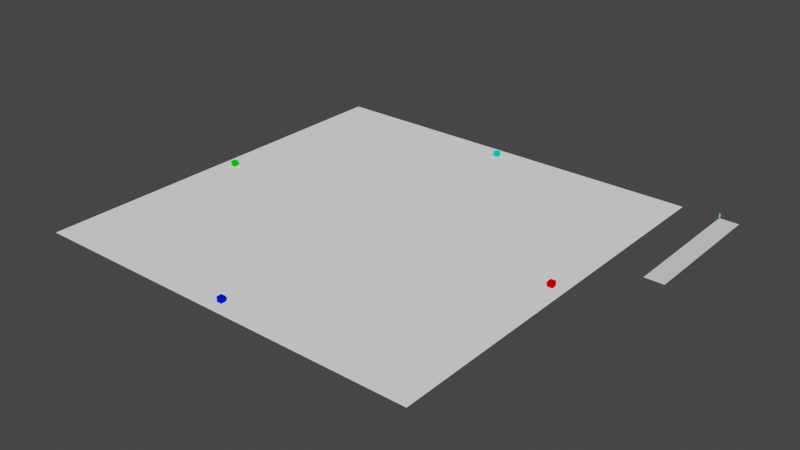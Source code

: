 # Source: map.blend  (saved by Blender 2.82.7; exported with 4.5.12 LTS)
import bpy
from mathutils import Matrix  # noqa: F401  (used for matrix-valued properties, if any)

bpy.ops.wm.read_factory_settings(use_empty=True)
scene = bpy.context.scene
scene.name = 'Scene'

# ---- collections
col_castles = bpy.data.collections.new('castles'); scene.collection.children.link(col_castles)
col_units = bpy.data.collections.new('units'); scene.collection.children.link(col_units)
col_area = bpy.data.collections.new('area'); scene.collection.children.link(col_area)
col_decoration = bpy.data.collections.new('decoration'); scene.collection.children.link(col_decoration)
col_trees = bpy.data.collections.new('trees'); col_decoration.children.link(col_trees)
col_editor_only = bpy.data.collections.new('editor-only'); scene.collection.children.link(col_editor_only)

# ---- materials (node trees are filled in below, after node groups)
mat_cube1_color = bpy.data.materials.new('Cube1_color')
mat_cube1_color.use_transparent_shadow = False
mat_cube1_color.diffuse_color = (0.8, 0.0, 0.0, 1.0)
mat_cube2_color = bpy.data.materials.new('Cube2_color')
mat_cube2_color.use_transparent_shadow = False
mat_cube2_color.diffuse_color = (0.0, 0.007506, 0.8, 1.0)
mat_cube3_color = bpy.data.materials.new('Cube3_color')
mat_cube3_color.use_transparent_shadow = False
mat_cube3_color.diffuse_color = (0.0, 0.8, 0.00244, 1.0)
mat_cube4_color = bpy.data.materials.new('Cube4_color')
mat_cube4_color.use_transparent_shadow = False
mat_cube4_color.diffuse_color = (0.0, 0.8, 0.645, 1.0)
mat_material = bpy.data.materials.new('Material')
mat_material.use_transparent_shadow = False
mat_material.diffuse_color = (0.2428, 0.8, 0.3276, 1.0)
mat_ground_color = bpy.data.materials.new('ground-color')
mat_ground_color.use_transparent_shadow = False
mat_ground_color.diffuse_color = (1.0, 1.0, 1.0, 1.0)

# ---- material node trees

# ---- world
world_world = bpy.data.worlds.new('World'); scene.world = world_world
world_world.color = (0.05088, 0.05088, 0.05088)
world_world.use_sun_shadow = False
world_world.sun_shadow_jitter_overblur = 0.0

# ---- meshes
me_cube_001 = bpy.data.meshes.new('Cube.001')
me_cube_001.from_pydata([(-1.0, -1.0, -1.0), (-1.0, -1.0, 1.0), (-1.0, 1.0, -1.0), (-1.0, 1.0, 1.0), (1.0, -1.0, -1.0), (1.0, -1.0, 1.0), (1.0, 1.0, -1.0), (1.0, 1.0, 1.0)], [], [(0, 1, 3, 2), (2, 3, 7, 6), (6, 7, 5, 4), (4, 5, 1, 0), (2, 6, 4, 0), (7, 3, 1, 5)])
_uv = me_cube_001.uv_layers.new(name='UVMap')
_uv.uv.foreach_set('vector', [0.375, 0.0, 0.625, 0.0, 0.625, 0.25, 0.375, 0.25, 0.375, 0.25, 0.625, 0.25, 0.625, 0.5, 0.375, 0.5, 0.375, 0.5, 0.625, 0.5, 0.625, 0.75, 0.375, 0.75, 0.375, 0.75, 0.625, 0.75, 0.625, 1.0, 0.375, 1.0, 0.125, 0.5, 0.375, 0.5, 0.375, 0.75, 0.125, 0.75, 0.625, 0.5, 0.875, 0.5, 0.875, 0.75, 0.625, 0.75])
me_cube_001.materials.append(mat_cube1_color)
me_cube_001.use_remesh_fix_poles = True
me_cube_001.use_remesh_preserve_attributes = False
me_cube_001.use_mirror_vertex_groups = False
me_cube_001.update()
me_cube_002 = bpy.data.meshes.new('Cube.002')
me_cube_002.from_pydata([(-1.0, -1.0, -1.0), (-1.0, -1.0, 1.0), (-1.0, 1.0, -1.0), (-1.0, 1.0, 1.0), (1.0, -1.0, -1.0), (1.0, -1.0, 1.0), (1.0, 1.0, -1.0), (1.0, 1.0, 1.0)], [], [(0, 1, 3, 2), (2, 3, 7, 6), (6, 7, 5, 4), (4, 5, 1, 0), (2, 6, 4, 0), (7, 3, 1, 5)])
_uv = me_cube_002.uv_layers.new(name='UVMap')
_uv.uv.foreach_set('vector', [0.375, 0.0, 0.625, 0.0, 0.625, 0.25, 0.375, 0.25, 0.375, 0.25, 0.625, 0.25, 0.625, 0.5, 0.375, 0.5, 0.375, 0.5, 0.625, 0.5, 0.625, 0.75, 0.375, 0.75, 0.375, 0.75, 0.625, 0.75, 0.625, 1.0, 0.375, 1.0, 0.125, 0.5, 0.375, 0.5, 0.375, 0.75, 0.125, 0.75, 0.625, 0.5, 0.875, 0.5, 0.875, 0.75, 0.625, 0.75])
me_cube_002.materials.append(mat_cube2_color)
me_cube_002.use_remesh_fix_poles = True
me_cube_002.use_remesh_preserve_attributes = False
me_cube_002.use_mirror_vertex_groups = False
me_cube_002.update()
me_cube_004 = bpy.data.meshes.new('Cube.004')
me_cube_004.from_pydata([(-1.0, -1.0, -1.0), (-1.0, -1.0, 1.0), (-1.0, 1.0, -1.0), (-1.0, 1.0, 1.0), (1.0, -1.0, -1.0), (1.0, -1.0, 1.0), (1.0, 1.0, -1.0), (1.0, 1.0, 1.0)], [], [(0, 1, 3, 2), (2, 3, 7, 6), (6, 7, 5, 4), (4, 5, 1, 0), (2, 6, 4, 0), (7, 3, 1, 5)])
_uv = me_cube_004.uv_layers.new(name='UVMap')
_uv.uv.foreach_set('vector', [0.375, 0.0, 0.625, 0.0, 0.625, 0.25, 0.375, 0.25, 0.375, 0.25, 0.625, 0.25, 0.625, 0.5, 0.375, 0.5, 0.375, 0.5, 0.625, 0.5, 0.625, 0.75, 0.375, 0.75, 0.375, 0.75, 0.625, 0.75, 0.625, 1.0, 0.375, 1.0, 0.125, 0.5, 0.375, 0.5, 0.375, 0.75, 0.125, 0.75, 0.625, 0.5, 0.875, 0.5, 0.875, 0.75, 0.625, 0.75])
me_cube_004.materials.append(mat_cube3_color)
me_cube_004.use_remesh_fix_poles = True
me_cube_004.use_remesh_preserve_attributes = False
me_cube_004.use_mirror_vertex_groups = False
me_cube_004.update()
me_cube_003 = bpy.data.meshes.new('Cube.003')
me_cube_003.from_pydata([(-1.0, -1.0, -1.0), (-1.0, -1.0, 1.0), (-1.0, 1.0, -1.0), (-1.0, 1.0, 1.0), (1.0, -1.0, -1.0), (1.0, -1.0, 1.0), (1.0, 1.0, -1.0), (1.0, 1.0, 1.0)], [], [(0, 1, 3, 2), (2, 3, 7, 6), (6, 7, 5, 4), (4, 5, 1, 0), (2, 6, 4, 0), (7, 3, 1, 5)])
_uv = me_cube_003.uv_layers.new(name='UVMap')
_uv.uv.foreach_set('vector', [0.375, 0.0, 0.625, 0.0, 0.625, 0.25, 0.375, 0.25, 0.375, 0.25, 0.625, 0.25, 0.625, 0.5, 0.375, 0.5, 0.375, 0.5, 0.625, 0.5, 0.625, 0.75, 0.375, 0.75, 0.375, 0.75, 0.625, 0.75, 0.625, 1.0, 0.375, 1.0, 0.125, 0.5, 0.375, 0.5, 0.375, 0.75, 0.125, 0.75, 0.625, 0.5, 0.875, 0.5, 0.875, 0.75, 0.625, 0.75])
me_cube_003.materials.append(mat_cube4_color)
me_cube_003.use_remesh_fix_poles = True
me_cube_003.use_remesh_preserve_attributes = False
me_cube_003.use_mirror_vertex_groups = False
me_cube_003.update()
me_unit_type_1 = bpy.data.meshes.new('unit-type-1')
me_unit_type_1.from_pydata([(-0.1412, -0.2561, -0.2912), (-0.209, -0.3789, 0.4267), (-0.1412, 0.2534, -0.2912), (-0.209, 0.3761, 0.4267), (0.1402, -0.2561, -0.2912), (0.208, -0.3789, 0.4267), (0.1402, 0.2534, -0.2912), (0.208, 0.3761, 0.4267), (-0.1148, -0.2082, 0.7327), (-0.1148, 0.2055, 0.7327), (0.1137, -0.2082, 0.7327), (0.1137, 0.2055, 0.7327), (-0.2142, -0.1806, 1.099), (-0.2142, 0.1779, 1.099), (0.2131, -0.1806, 1.099), (0.2131, 0.1779, 1.099), (-0.1389, -0.1068, -0.5411), (-0.1412, -0.2561, -0.3783), (-0.1412, 0.2534, -0.3783), (-0.1389, 0.1041, -0.5411), (0.1402, -0.2561, -0.3783), (0.1308, -0.1068, -0.5411), (0.1402, 0.2534, -0.3783), (0.1308, 0.1041, -0.5411), (-0.1062, 0.1891, -1.012), (-0.1045, 0.0775, -1.013), (-0.1045, -0.08023, -1.013), (-0.1062, -0.1919, -1.012), (0.1043, 0.1891, -1.012), (0.09723, 0.0775, -1.013), (0.1043, -0.1919, -1.012), (0.09723, -0.08023, -1.013), (0.1021, -0.528, 0.5095), (-0.1032, -0.528, 0.5095), (0.08389, -0.5718, 0.6686), (-0.08494, -0.5718, 0.6686), (-0.1016, 0.5207, 0.5107), (0.1006, 0.5207, 0.5107), (-0.08366, 0.5476, 0.6688), (0.08261, 0.5476, 0.6688), (0.1021, -0.5451, 0.5061), (-0.1032, -0.5451, 0.5061), (0.08389, -0.5889, 0.5021), (-0.08494, -0.5889, 0.5021), (0.1021, -0.4952, 0.1091), (-0.1032, -0.4952, 0.1091), (0.08389, -0.539, 0.1051), (-0.08494, -0.539, 0.1051), (-0.1016, 0.5397, 0.5084), (0.1006, 0.5397, 0.5084), (-0.08366, 0.5665, 0.5086), (0.08261, 0.5665, 0.5086), (-0.1016, 0.5444, 0.1287), (0.1006, 0.5444, 0.1287), (-0.08366, 0.5713, 0.1289), (0.08261, 0.5713, 0.1289)], [], [(0, 1, 3, 2), (2, 3, 7, 6), (6, 7, 5, 4), (4, 5, 1, 0), (2, 6, 22, 18), (7, 3, 36, 37), (10, 11, 15, 14), (5, 7, 11, 10), (3, 1, 8, 9), (8, 1, 33, 35), (15, 13, 12, 14), (9, 8, 12, 13), (8, 10, 14, 12), (11, 9, 13, 15), (4, 0, 17, 20), (6, 4, 20, 22), (19, 23, 21, 16), (19, 16, 17, 18), (18, 22, 28, 24), (21, 23, 22, 20), (16, 21, 31, 26), (0, 2, 18, 17), (29, 25, 24, 28), (26, 31, 30, 27), (22, 23, 29, 28), (17, 16, 26, 27), (20, 17, 27, 30), (19, 18, 24, 25), (21, 20, 30, 31), (23, 19, 25, 29), (33, 32, 40, 41), (10, 8, 35, 34), (1, 5, 32, 33), (5, 10, 34, 32), (39, 37, 49, 51), (3, 9, 38, 36), (11, 7, 37, 39), (9, 11, 39, 38), (40, 42, 46, 44), (35, 33, 41, 43), (34, 35, 43, 42), (32, 34, 42, 40), (45, 44, 46, 47), (41, 40, 44, 45), (43, 41, 45, 47), (42, 43, 47, 46), (50, 51, 55, 54), (38, 39, 51, 50), (36, 38, 50, 48), (37, 36, 48, 49), (53, 52, 54, 55), (48, 50, 54, 52), (49, 48, 52, 53), (51, 49, 53, 55)])
_uv = me_unit_type_1.uv_layers.new(name='UVMap')
_uv.uv.foreach_set('vector', [0.375, 0.0, 0.625, 0.0, 0.625, 0.25, 0.375, 0.25, 0.375, 0.25, 0.625, 0.25, 0.625, 0.5, 0.375, 0.5, 0.375, 0.5, 0.625, 0.5, 0.625, 0.75, 0.375, 0.75, 0.375, 0.75, 0.625, 0.75, 0.625, 1.0, 0.375, 1.0, 0.375, 0.25, 0.375, 0.5, 0.375, 0.5, 0.375, 0.25, 0.625, 0.5, 0.625, 0.25, 0.625, 0.25, 0.625, 0.5, 0.625, 0.75, 0.625, 0.5, 0.625, 0.5, 0.625, 0.75, 0.625, 0.75, 0.625, 0.5, 0.625, 0.5, 0.625, 0.75, 0.625, 0.25, 0.625, 0.0, 0.625, 0.0, 0.625, 0.25, 0.625, 0.0, 0.625, 0.0, 0.625, 0.0, 0.625, 0.0, 0.625, 0.5, 0.875, 0.5, 0.875, 0.75, 0.625, 0.75, 0.625, 0.25, 0.625, 0.0, 0.625, 0.0, 0.625, 0.25, 0.625, 1.0, 0.625, 0.75, 0.625, 0.75, 0.625, 1.0, 0.625, 0.5, 0.625, 0.25, 0.625, 0.25, 0.625, 0.5, 0.375, 0.75, 0.375, 1.0, 0.375, 1.0, 0.375, 0.75, 0.375, 0.5, 0.375, 0.75, 0.375, 0.75, 0.375, 0.5, 0.1983, 0.5733, 0.3017, 0.5733, 0.3017, 0.6767, 0.1983, 0.6767, 0.1983, 0.5733, 0.1983, 0.6767, 0.125, 0.75, 0.125, 0.5, 0.375, 0.25, 0.375, 0.5, 0.375, 0.5, 0.375, 0.25, 0.3017, 0.6767, 0.3017, 0.5733, 0.375, 0.5, 0.375, 0.75, 0.1983, 0.6767, 0.3017, 0.6767, 0.3017, 0.6767, 0.1983, 0.6767, 0.375, 0.0, 0.375, 0.25, 0.375, 0.25, 0.375, 0.0, 0.3017, 0.5733, 0.1983, 0.5733, 0.125, 0.5, 0.375, 0.5, 0.1983, 0.6767, 0.3017, 0.6767, 0.375, 0.75, 0.125, 0.75, 0.375, 0.5, 0.3017, 0.5733, 0.3017, 0.5733, 0.375, 0.5, 0.125, 0.75, 0.1983, 0.6767, 0.1983, 0.6767, 0.125, 0.75, 0.375, 0.75, 0.375, 1.0, 0.375, 1.0, 0.375, 0.75, 0.1983, 0.5733, 0.125, 0.5, 0.125, 0.5, 0.1983, 0.5733, 0.3017, 0.6767, 0.375, 0.75, 0.375, 0.75, 0.3017, 0.6767, 0.3017, 0.5733, 0.1983, 0.5733, 0.1983, 0.5733, 0.3017, 0.5733, 0.625, 1.0, 0.625, 0.75, 0.625, 0.75, 0.625, 1.0, 0.625, 0.75, 0.625, 1.0, 0.625, 1.0, 0.625, 0.75, 0.625, 1.0, 0.625, 0.75, 0.625, 0.75, 0.625, 1.0, 0.625, 0.75, 0.625, 0.75, 0.625, 0.75, 0.625, 0.75, 0.625, 0.5, 0.625, 0.5, 0.625, 0.5, 0.625, 0.5, 0.625, 0.25, 0.625, 0.25, 0.625, 0.25, 0.625, 0.25, 0.625, 0.5, 0.625, 0.5, 0.625, 0.5, 0.625, 0.5, 0.625, 0.25, 0.625, 0.5, 0.625, 0.5, 0.625, 0.25, 0.625, 0.75, 0.625, 0.75, 0.625, 0.75, 0.625, 0.75, 0.625, 0.0, 0.625, 0.0, 0.625, 0.0, 0.625, 0.0, 0.625, 0.75, 0.625, 1.0, 0.625, 1.0, 0.625, 0.75, 0.625, 0.75, 0.625, 0.75, 0.625, 0.75, 0.625, 0.75, 0.625, 1.0, 0.625, 0.75, 0.625, 0.75, 0.625, 1.0, 0.625, 1.0, 0.625, 0.75, 0.625, 0.75, 0.625, 1.0, 0.625, 0.0, 0.625, 0.0, 0.625, 0.0, 0.625, 0.0, 0.625, 0.75, 0.625, 1.0, 0.625, 1.0, 0.625, 0.75, 0.625, 0.25, 0.625, 0.5, 0.625, 0.5, 0.625, 0.25, 0.625, 0.25, 0.625, 0.5, 0.625, 0.5, 0.625, 0.25, 0.625, 0.25, 0.625, 0.25, 0.625, 0.25, 0.625, 0.25, 0.625, 0.5, 0.625, 0.25, 0.625, 0.25, 0.625, 0.5, 0.625, 0.5, 0.625, 0.25, 0.625, 0.25, 0.625, 0.5, 0.625, 0.25, 0.625, 0.25, 0.625, 0.25, 0.625, 0.25, 0.625, 0.5, 0.625, 0.25, 0.625, 0.25, 0.625, 0.5, 0.625, 0.5, 0.625, 0.5, 0.625, 0.5, 0.625, 0.5])
me_unit_type_1.materials.append(mat_material)
me_unit_type_1.use_remesh_fix_poles = True
me_unit_type_1.use_remesh_preserve_attributes = False
me_unit_type_1.use_mirror_vertex_groups = False
me_unit_type_1.update()
me_plane_001 = bpy.data.meshes.new('Plane.001')
me_plane_001.from_pydata([], [], [])
me_plane_001.materials.append(None)
me_plane_001.update()
me_plane = bpy.data.meshes.new('Plane')
me_plane.from_pydata([(-77.33, -77.33, 0.0), (77.33, -77.33, 0.0), (-77.33, 77.33, 0.0), (77.33, 77.33, 0.0)], [], [(0, 1, 3, 2)])
_uv = me_plane.uv_layers.new(name='UVMap')
_uv.uv.foreach_set('vector', [0.0, 0.0, 1.0, 0.0, 1.0, 1.0, 0.0, 1.0])
me_plane.materials.append(mat_ground_color)
me_plane.use_remesh_fix_poles = True
me_plane.use_remesh_preserve_attributes = False
me_plane.use_mirror_vertex_groups = False
me_plane.update()
me_icosphere_004 = bpy.data.meshes.new('Icosphere.004')
me_icosphere_004.from_pydata([], [], [])
me_icosphere_004.materials.append(None)
me_icosphere_004.materials.append(None)
me_icosphere_004.materials.append(None)
me_icosphere_004.materials.append(None)
me_icosphere_004.materials.append(None)
me_icosphere_004.materials.append(None)
me_icosphere_004.update()
me_plane_001_1 = bpy.data.meshes.new('Plane.001')
me_plane_001_1.from_pydata([(-3.684, -26.93, 0.0), (3.684, -26.93, 0.0), (-3.684, 26.93, 0.0), (3.684, 26.93, 0.0)], [], [(0, 1, 3, 2)])
_uv = me_plane_001_1.uv_layers.new(name='UVMap')
_uv.uv.foreach_set('vector', [0.0, 0.0, 1.0, 0.0, 1.0, 1.0, 0.0, 1.0])
me_plane_001_1.use_remesh_fix_poles = True
me_plane_001_1.use_remesh_preserve_attributes = False
me_plane_001_1.use_mirror_vertex_groups = False
me_plane_001_1.update()

# ---- objects
ob_castle_1 = bpy.data.objects.new('castle-1', me_cube_001)
ob_castle_2 = bpy.data.objects.new('castle-2', me_cube_002)
ob_castle_3 = bpy.data.objects.new('castle-3', me_cube_004)
ob_castle_4 = bpy.data.objects.new('castle-4', me_cube_003)
ob_unit_type_1 = bpy.data.objects.new('unit-type-1', me_unit_type_1)
ob_area_1_2 = bpy.data.objects.new('area-1-2', me_plane_001)
ob_area_1 = bpy.data.objects.new('area-1', me_plane_001)
ob_area_1_3 = bpy.data.objects.new('area-1-3', me_plane_001)
ob_area_1_1 = bpy.data.objects.new('area-1-1', me_plane_001)
ob_area_1_1_1 = bpy.data.objects.new('area-1-1-1', me_plane_001)
ob_area_2_3 = bpy.data.objects.new('area-2-3', me_plane_001)
ob_area_2 = bpy.data.objects.new('area-2', me_plane_001)
ob_area_2_1 = bpy.data.objects.new('area-2-1', me_plane_001)
ob_area_2_2 = bpy.data.objects.new('area-2-2', me_plane_001)
ob_area_2_1_1 = bpy.data.objects.new('area-2-1-1', me_plane_001)
ob_area_3 = bpy.data.objects.new('area-3', me_plane_001)
ob_area_3_1 = bpy.data.objects.new('area-3-1', me_plane_001)
ob_area_3_2 = bpy.data.objects.new('area-3-2', me_plane_001)
ob_area_3_3 = bpy.data.objects.new('area-3-3', me_plane_001)
ob_area_3_1_1 = bpy.data.objects.new('area-3-1-1', me_plane_001)
ob_area_4 = bpy.data.objects.new('area-4', me_plane_001)
ob_area_4_1 = bpy.data.objects.new('area-4-1', me_plane_001)
ob_area_4_2 = bpy.data.objects.new('area-4-2', me_plane_001)
ob_area_4_3 = bpy.data.objects.new('area-4-3', me_plane_001)
ob_area_4_1_1 = bpy.data.objects.new('area-4-1-1', me_plane_001)
ob_area_0 = bpy.data.objects.new('area-0', me_plane_001)
ob_ground = bpy.data.objects.new('ground', me_plane)
ob_tree = bpy.data.objects.new('tree', me_icosphere_004)
ob_editor_only_plane = bpy.data.objects.new('editor-only-plane', me_plane_001_1)

# ---- transforms, parenting, visibility, modifiers, constraints
ob_castle_1.location = (72.11, -0.04949, 1.016)
ob_castle_1.lineart.crease_threshold = 0.0
ob_castle_2.location = (0.05848, -72.0, 0.9324)
ob_castle_2.lineart.crease_threshold = 0.0
ob_castle_3.location = (-72.09, 0.05707, 0.9291)
ob_castle_3.lineart.crease_threshold = 0.0
ob_castle_4.location = (0.02253, 72.21, 0.8539)
ob_castle_4.lineart.crease_threshold = 0.0
ob_unit_type_1.location = (91.76, 76.52, 1.025)
ob_unit_type_1.lineart.crease_threshold = 0.0
ob_area_1_2.location = (65.07, 0.0, 0.05545)
ob_area_1_2.lineart.crease_threshold = 0.0
ob_area_1.location = (72.03, 0.0, 0.05545)
ob_area_1.lineart.crease_threshold = 0.0
ob_area_1_3.location = (72.02, 7.037, 0.05545)
ob_area_1_3.lineart.crease_threshold = 0.0
ob_area_1_1.location = (72.08, -7.031, 0.05545)
ob_area_1_1.lineart.crease_threshold = 0.0
ob_area_1_1_1.location = (73.17, -73.15, 0.05545)
ob_area_1_1_1.lineart.crease_threshold = 0.0
ob_area_2_3.location = (6.954, -72.03, 0.05545)
ob_area_2_3.lineart.crease_threshold = 0.0
ob_area_2.location = (-0.05114, -72.03, 0.05545)
ob_area_2.lineart.crease_threshold = 0.0
ob_area_2_1.location = (-7.143, -72.03, 0.05545)
ob_area_2_1.lineart.crease_threshold = 0.0
ob_area_2_2.location = (-0.05114, -64.97, 0.05545)
ob_area_2_2.lineart.crease_threshold = 0.0
ob_area_2_1_1.location = (-72.0, -72.03, 0.05545)
ob_area_2_1_1.lineart.crease_threshold = 0.0
ob_area_3.location = (-72.0, 0.03291, 0.05545)
ob_area_3.lineart.crease_threshold = 0.0
ob_area_3_1.location = (-72.0, 7.001, 0.05545)
ob_area_3_1.lineart.crease_threshold = 0.0
ob_area_3_2.location = (-65.02, 0.03291, 0.05545)
ob_area_3_2.lineart.crease_threshold = 0.0
ob_area_3_3.location = (-72.0, -7.036, 0.05545)
ob_area_3_3.lineart.crease_threshold = 0.0
ob_area_3_1_1.location = (-72.0, 71.96, 0.05545)
ob_area_3_1_1.lineart.crease_threshold = 0.0
ob_area_4.location = (-0.02709, 71.96, 0.05545)
ob_area_4.lineart.crease_threshold = 0.0
ob_area_4_1.location = (7.024, 71.96, 0.05545)
ob_area_4_1.lineart.crease_threshold = 0.0
ob_area_4_2.location = (-0.02709, 64.93, 0.05545)
ob_area_4_2.lineart.crease_threshold = 0.0
ob_area_4_3.location = (-7.067, 71.96, 0.05545)
ob_area_4_3.lineart.crease_threshold = 0.0
ob_area_4_1_1.location = (71.97, 71.96, 0.05545)
ob_area_4_1_1.lineart.crease_threshold = 0.0
ob_area_0.location = (7.343, 0.0, 0.05545)
ob_area_0.lineart.crease_threshold = 0.0
ob_ground.location = (0.0, 0.0, 0.0)
ob_ground.lineart.crease_threshold = 0.0
ob_tree.location = (64.73, -6.343, 2.802)
ob_tree.scale = (0.5976, 0.5976, 0.5976)
ob_tree.lineart.crease_threshold = 0.0
ob_editor_only_plane.location = (95.03, 50.41, 0.0)
ob_editor_only_plane.lineart.crease_threshold = 0.0

# ---- collection membership
col_castles.objects.link(ob_castle_1)
col_castles.objects.link(ob_castle_2)
col_castles.objects.link(ob_castle_3)
col_castles.objects.link(ob_castle_4)
col_units.objects.link(ob_unit_type_1)
col_area.objects.link(ob_area_1_2)
col_area.objects.link(ob_area_1)
col_area.objects.link(ob_area_1_3)
col_area.objects.link(ob_area_1_1)
col_area.objects.link(ob_area_1_1_1)
col_area.objects.link(ob_area_2_3)
col_area.objects.link(ob_area_2)
col_area.objects.link(ob_area_2_1)
col_area.objects.link(ob_area_2_2)
col_area.objects.link(ob_area_2_1_1)
col_area.objects.link(ob_area_3)
col_area.objects.link(ob_area_3_1)
col_area.objects.link(ob_area_3_2)
col_area.objects.link(ob_area_3_3)
col_area.objects.link(ob_area_3_1_1)
col_area.objects.link(ob_area_4)
col_area.objects.link(ob_area_4_1)
col_area.objects.link(ob_area_4_2)
col_area.objects.link(ob_area_4_3)
col_area.objects.link(ob_area_4_1_1)
col_area.objects.link(ob_area_0)
col_decoration.objects.link(ob_ground)
col_trees.objects.link(ob_tree)
col_editor_only.objects.link(ob_editor_only_plane)

# ---- scene / render settings (as saved in the file)
scene.frame_start = 1; scene.frame_end = 250; scene.frame_set(13)
scene.render.engine = 'BLENDER_EEVEE_NEXT'
scene.cycles.use_denoising = False
scene.cycles.samples = 128
scene.cycles.sampling_pattern = 'TABULATED_SOBOL'
scene.cycles.use_adaptive_sampling = False
scene.cycles.use_light_tree = False
scene.view_settings.view_transform = 'Filmic'
bpy.context.view_layer.update()

# ---- added for rendering (the .blend has no active camera and no usable light): camera, sun
cam_auto = bpy.data.cameras.new('AutoCamera')
cam_auto.lens = 50.0
cam_auto.sensor_width = 36.0
cam_auto.clip_end = 3805.33
ob_auto_camera = bpy.data.objects.new('AutoCamera', cam_auto)
scene.collection.objects.link(ob_auto_camera)
ob_auto_camera.location = (227.523, -260.187, 174.791)
ob_auto_camera.rotation_euler = (1.09748, -7.21219e-08, 0.694738)
scene.camera = ob_auto_camera
light_auto_sun = bpy.data.lights.new('AutoSun', 'SUN')
light_auto_sun.energy = 3.0
light_auto_sun.angle = 0.0523599
ob_auto_sun = bpy.data.objects.new('AutoSun', light_auto_sun)
scene.collection.objects.link(ob_auto_sun)
ob_auto_sun.rotation_euler = (0.872665, 0.174533, 0.523599)
bpy.context.view_layer.update()
